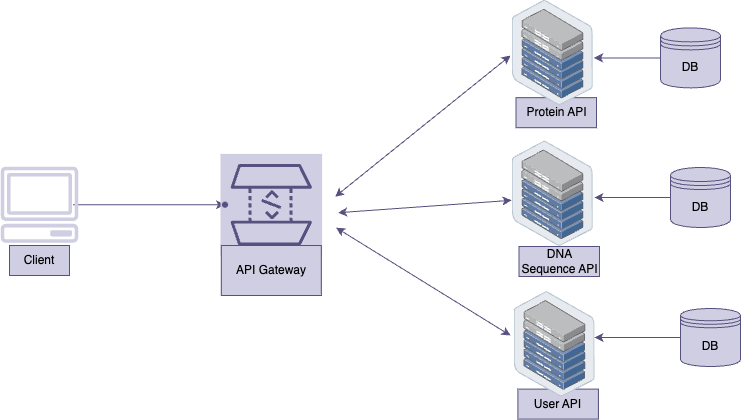

The diagram above was exported from draw.io. Its source (the exported page's mxGraphModel, read from the mxfile embedded in the PNG):
<mxGraphModel dx="906" dy="647" grid="1" gridSize="10" guides="1" tooltips="1" connect="1" arrows="1" fold="1" page="1" pageScale="1" pageWidth="827" pageHeight="1169" math="0" shadow="0">
  <root>
    <mxCell id="0" />
    <mxCell id="1" parent="0" />
    <mxCell id="60" value="" style="edgeStyle=orthogonalEdgeStyle;rounded=0;orthogonalLoop=1;jettySize=auto;html=1;fillColor=#d0cee2;strokeColor=#56517e;" parent="1" target="62" edge="1">
      <mxGeometry relative="1" as="geometry">
        <mxPoint x="172.5" y="399.20000000000005" as="sourcePoint" />
      </mxGeometry>
    </mxCell>
    <mxCell id="61" value="" style="points=[[0,0,0],[0.25,0,0],[0.5,0,0],[0.75,0,0],[1,0,0],[0,1,0],[0.25,1,0],[0.5,1,0],[0.75,1,0],[1,1,0],[0,0.25,0],[0,0.5,0],[0,0.75,0],[1,0.25,0],[1,0.5,0],[1,0.75,0]];outlineConnect=0;gradientDirection=north;dashed=0;verticalLabelPosition=bottom;verticalAlign=top;align=center;html=1;fontSize=12;fontStyle=0;aspect=fixed;shape=mxgraph.aws4.resourceIcon;resIcon=mxgraph.aws4.api_gateway;direction=south;container=0;fillColor=#d0cee2;strokeColor=#56517e;" parent="1" vertex="1">
      <mxGeometry x="320" y="348.4" width="101.6" height="101.6" as="geometry" />
    </mxCell>
    <mxCell id="62" value="" style="shape=waypoint;size=6;pointerEvents=1;points=[];fillColor=#d0cee2;resizable=0;rotatable=0;perimeter=centerPerimeter;snapToPoint=1;verticalAlign=top;strokeColor=#56517e;container=0;" parent="1" vertex="1">
      <mxGeometry x="314.5" y="389.2" width="20" height="20" as="geometry" />
    </mxCell>
    <mxCell id="63" value="DB" style="shape=datastore;whiteSpace=wrap;html=1;container=0;fillColor=#d0cee2;strokeColor=#56517e;" parent="1" vertex="1">
      <mxGeometry x="760" y="222.39999999999998" width="60" height="60" as="geometry" />
    </mxCell>
    <mxCell id="67" value="" style="edgeStyle=orthogonalEdgeStyle;rounded=0;orthogonalLoop=1;jettySize=auto;html=1;fillColor=#d0cee2;strokeColor=#56517e;" parent="1" source="63" edge="1">
      <mxGeometry relative="1" as="geometry">
        <mxPoint x="693.5" y="252.39999999999998" as="targetPoint" />
      </mxGeometry>
    </mxCell>
    <mxCell id="76" value="" style="edgeStyle=orthogonalEdgeStyle;rounded=0;orthogonalLoop=1;jettySize=auto;html=1;fillColor=#d0cee2;strokeColor=#56517e;" parent="1" source="77" edge="1">
      <mxGeometry relative="1" as="geometry">
        <mxPoint x="694" y="392" as="targetPoint" />
      </mxGeometry>
    </mxCell>
    <mxCell id="77" value="DB" style="shape=datastore;whiteSpace=wrap;html=1;container=0;fillColor=#d0cee2;strokeColor=#56517e;" parent="1" vertex="1">
      <mxGeometry x="770" y="362" width="60" height="60" as="geometry" />
    </mxCell>
    <mxCell id="78" value="" style="edgeStyle=orthogonalEdgeStyle;rounded=0;orthogonalLoop=1;jettySize=auto;html=1;fillColor=#d0cee2;strokeColor=#56517e;" parent="1" source="79" edge="1">
      <mxGeometry relative="1" as="geometry">
        <mxPoint x="694" y="532" as="targetPoint" />
      </mxGeometry>
    </mxCell>
    <mxCell id="79" value="DB" style="shape=datastore;whiteSpace=wrap;html=1;container=0;fillColor=#d0cee2;strokeColor=#56517e;" parent="1" vertex="1">
      <mxGeometry x="780" y="503" width="60" height="58" as="geometry" />
    </mxCell>
    <mxCell id="80" value="" style="endArrow=classic;startArrow=classic;html=1;rounded=0;fillColor=#d0cee2;strokeColor=#56517e;" parent="1" edge="1">
      <mxGeometry width="50" height="50" relative="1" as="geometry">
        <mxPoint x="434.6" y="391.2" as="sourcePoint" />
        <mxPoint x="610" y="250" as="targetPoint" />
      </mxGeometry>
    </mxCell>
    <mxCell id="81" value="" style="endArrow=classic;startArrow=classic;html=1;rounded=0;fillColor=#d0cee2;strokeColor=#56517e;" parent="1" edge="1">
      <mxGeometry width="50" height="50" relative="1" as="geometry">
        <mxPoint x="435.6" y="422.2" as="sourcePoint" />
        <mxPoint x="610" y="530" as="targetPoint" />
      </mxGeometry>
    </mxCell>
    <mxCell id="82" value="" style="endArrow=classic;startArrow=classic;html=1;rounded=0;fillColor=#d0cee2;strokeColor=#56517e;" parent="1" edge="1">
      <mxGeometry width="50" height="50" relative="1" as="geometry">
        <mxPoint x="437.6" y="407.2" as="sourcePoint" />
        <mxPoint x="611" y="394.7909604519774" as="targetPoint" />
      </mxGeometry>
    </mxCell>
    <mxCell id="83" value="API Gateway" style="text;html=1;strokeColor=#56517e;fillColor=#d0cee2;align=center;verticalAlign=middle;whiteSpace=wrap;rounded=0;container=0;" parent="1" vertex="1">
      <mxGeometry x="320.8" y="440" width="100" height="50" as="geometry" />
    </mxCell>
    <mxCell id="66" value="Protein API" style="text;html=1;strokeColor=#56517e;fillColor=#d0cee2;align=center;verticalAlign=middle;whiteSpace=wrap;rounded=0;container=0;" parent="1" vertex="1">
      <mxGeometry x="615.5" y="292.2" width="80.5" height="30" as="geometry" />
    </mxCell>
    <mxCell id="85" value="" style="outlineConnect=0;fillColor=#d0cee2;strokeColor=#56517e;dashed=0;verticalLabelPosition=bottom;verticalAlign=top;align=center;html=1;fontSize=12;fontStyle=0;aspect=fixed;pointerEvents=1;shape=mxgraph.aws4.client;container=0;" parent="1" vertex="1">
      <mxGeometry x="100" y="361.20000000000005" width="78" height="76" as="geometry" />
    </mxCell>
    <mxCell id="86" value="Client" style="text;html=1;strokeColor=#56517e;fillColor=#d0cee2;align=center;verticalAlign=middle;whiteSpace=wrap;rounded=0;container=0;" parent="1" vertex="1">
      <mxGeometry x="109" y="440" width="60" height="30" as="geometry" />
    </mxCell>
    <mxCell id="NQLI3Ob5WcZz19sOvDR4-87" value="" style="points=[];aspect=fixed;html=1;align=center;shadow=0;dashed=0;image;image=img/lib/allied_telesis/storage/Datacenter_Server_Half_Rack_ToR.svg;fillColor=#d0cee2;strokeColor=#56517e;" parent="1" vertex="1">
      <mxGeometry x="611.69" y="194.6" width="81.12" height="105.4" as="geometry" />
    </mxCell>
    <mxCell id="NQLI3Ob5WcZz19sOvDR4-88" value="DNA Sequence API" style="text;html=1;strokeColor=#56517e;fillColor=#d0cee2;align=center;verticalAlign=middle;whiteSpace=wrap;rounded=0;container=0;" parent="1" vertex="1">
      <mxGeometry x="618.5" y="441" width="80.5" height="30" as="geometry" />
    </mxCell>
    <mxCell id="NQLI3Ob5WcZz19sOvDR4-89" value="" style="points=[];aspect=fixed;html=1;align=center;shadow=0;dashed=0;image;image=img/lib/allied_telesis/storage/Datacenter_Server_Half_Rack_ToR.svg;fillColor=#d0cee2;strokeColor=#56517e;" parent="1" vertex="1">
      <mxGeometry x="611.69" y="335.4" width="81.12" height="105.4" as="geometry" />
    </mxCell>
    <mxCell id="NQLI3Ob5WcZz19sOvDR4-93" value="User API" style="text;html=1;strokeColor=#56517e;fillColor=#d0cee2;align=center;verticalAlign=middle;whiteSpace=wrap;rounded=0;container=0;" parent="1" vertex="1">
      <mxGeometry x="617.4" y="583.6" width="80.5" height="30" as="geometry" />
    </mxCell>
    <mxCell id="NQLI3Ob5WcZz19sOvDR4-94" value="" style="points=[];aspect=fixed;html=1;align=center;shadow=0;dashed=0;image;image=img/lib/allied_telesis/storage/Datacenter_Server_Half_Rack_ToR.svg;fillColor=#d0cee2;strokeColor=#56517e;" parent="1" vertex="1">
      <mxGeometry x="613.59" y="486" width="81.12" height="105.4" as="geometry" />
    </mxCell>
  </root>
</mxGraphModel>